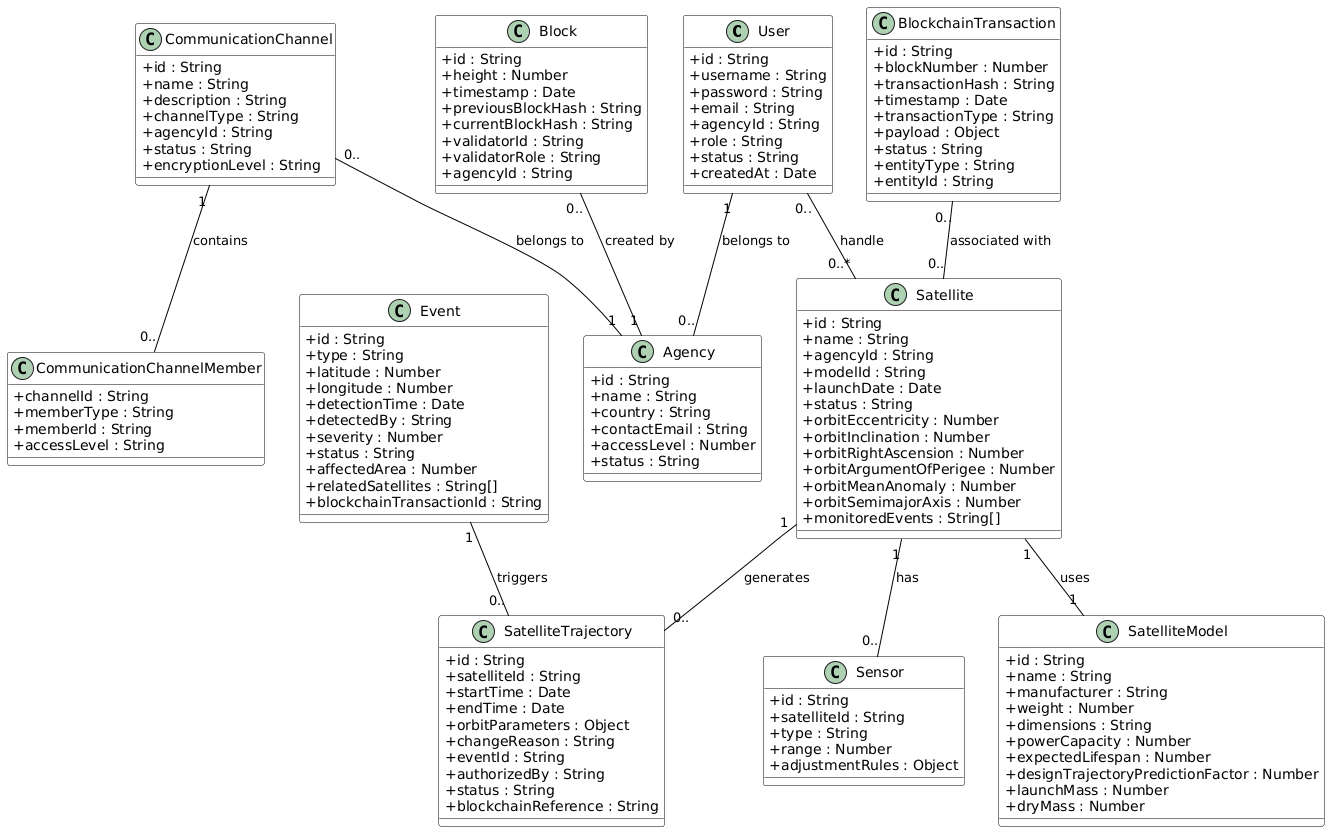

The diagram above was rendered by PlantUML. Its source (embedded in the PNG):
@startuml
' Define color scheme
skinparam classAttributeIconSize 0
skinparam backgroundColor white
skinparam class {
    BackgroundColor white
    ArrowColor black
    BorderColor black
}
' User Class
class User {
    +id : String
    +username : String
    +password : String
    +email : String
    +agencyId : String
    +role : String
    +status : String
    +createdAt : Date
}
' Agency Class
class Agency {
    +id : String
    +name : String
    +country : String
    +contactEmail : String
    +accessLevel : Number
    +status : String
}
' SatelliteModel Class
class SatelliteModel {
    +id : String
    +name : String
    +manufacturer : String
    +weight : Number
    +dimensions : String
    +powerCapacity : Number
    +expectedLifespan : Number
    +designTrajectoryPredictionFactor : Number
    +launchMass : Number
    +dryMass : Number
}
' Satellite Class
class Satellite {
    +id : String
    +name : String
    +agencyId : String
    +modelId : String
    +launchDate : Date
    +status : String
    +orbitEccentricity : Number
    +orbitInclination : Number
    +orbitRightAscension : Number
    +orbitArgumentOfPerigee : Number
    +orbitMeanAnomaly : Number
    +orbitSemimajorAxis : Number
    +monitoredEvents : String[]
}
' Sensor Class
class Sensor {
    +id : String
    +satelliteId : String
    +type : String
    +range : Number
    +adjustmentRules : Object
}
' SatelliteTrajectory Class
class SatelliteTrajectory {
    +id : String
    +satelliteId : String
    +startTime : Date
    +endTime : Date
    +orbitParameters : Object
    +changeReason : String
    +eventId : String
    +authorizedBy : String
    +status : String
    +blockchainReference : String
}
' Event Class
class Event {
    +id : String
    +type : String
    +latitude : Number
    +longitude : Number
    +detectionTime : Date
    +detectedBy : String
    +severity : Number
    +status : String
    +affectedArea : Number
    +relatedSatellites : String[]
    +blockchainTransactionId : String
}
' CommunicationChannel Class
class CommunicationChannel {
    +id : String
    +name : String
    +description : String
    +channelType : String
    +agencyId : String
    +status : String
    +encryptionLevel : String
}
' CommunicationChannelMember Class
class CommunicationChannelMember {
    +channelId : String
    +memberType : String
    +memberId : String
    +accessLevel : String
}
' BlockchainTransaction Class
class BlockchainTransaction {
    +id : String
    +blockNumber : Number
    +transactionHash : String
    +timestamp : Date
    +transactionType : String
    +payload : Object
    +status : String
    +entityType : String
    +entityId : String
}
' Block Class
class Block {
    +id : String
    +height : Number
    +timestamp : Date
    +previousBlockHash : String
    +currentBlockHash : String
    +validatorId : String
    +validatorRole : String
    +agencyId : String
}
' Relationships
User "1" -- "0.." Agency : belongs to
Satellite "1" -- "1" SatelliteModel : uses
Satellite "1" -- "0.." Sensor : has
Satellite "1" -- "0.." SatelliteTrajectory : generates
Event "1" -- "0.." SatelliteTrajectory : triggers
CommunicationChannel "0.." -- "1" Agency : belongs to
CommunicationChannel "1" -- "0.." CommunicationChannelMember : contains
Block"0.." -- "1" Agency : created by
BlockchainTransaction "0.." -- "0.." Satellite : associated with
User "0.." -- "0..*" Satellite : handle
@enduml